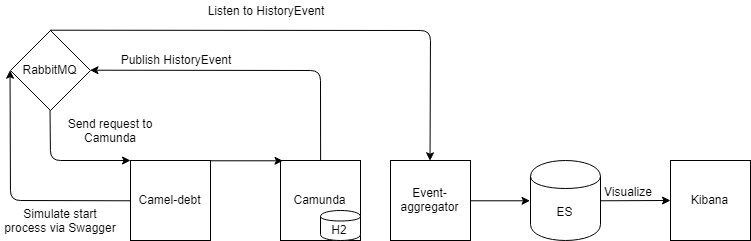

The diagram above was exported from draw.io. Its source (the exported page's mxGraphModel, read from the mxfile embedded in the PNG):
<mxGraphModel dx="1504" dy="1815" grid="1" gridSize="10" guides="1" tooltips="1" connect="1" arrows="1" fold="1" page="1" pageScale="1" pageWidth="827" pageHeight="1169" math="0" shadow="0">
  <root>
    <mxCell id="0" />
    <mxCell id="1" parent="0" />
    <mxCell id="TSexGbmEpwZh_qv0gwYS-1" value="Camel-debt" style="whiteSpace=wrap;html=1;aspect=fixed;" vertex="1" parent="1">
      <mxGeometry x="200" y="120" width="80" height="80" as="geometry" />
    </mxCell>
    <mxCell id="TSexGbmEpwZh_qv0gwYS-2" value="Camunda" style="whiteSpace=wrap;html=1;aspect=fixed;" vertex="1" parent="1">
      <mxGeometry x="350" y="120" width="80" height="80" as="geometry" />
    </mxCell>
    <mxCell id="TSexGbmEpwZh_qv0gwYS-3" value="RabbitMQ" style="rhombus;whiteSpace=wrap;html=1;" vertex="1" parent="1">
      <mxGeometry x="80" y="-10" width="80" height="80" as="geometry" />
    </mxCell>
    <mxCell id="TSexGbmEpwZh_qv0gwYS-4" value="Event-aggregator" style="whiteSpace=wrap;html=1;aspect=fixed;" vertex="1" parent="1">
      <mxGeometry x="460" y="120" width="80" height="80" as="geometry" />
    </mxCell>
    <mxCell id="TSexGbmEpwZh_qv0gwYS-5" value="" style="endArrow=classic;html=1;entryX=0;entryY=0.5;entryDx=0;entryDy=0;exitX=0;exitY=0.5;exitDx=0;exitDy=0;" edge="1" parent="1" source="TSexGbmEpwZh_qv0gwYS-1" target="TSexGbmEpwZh_qv0gwYS-3">
      <mxGeometry width="50" height="50" relative="1" as="geometry">
        <mxPoint x="300" y="160" as="sourcePoint" />
        <mxPoint x="170" y="220" as="targetPoint" />
        <Array as="points">
          <mxPoint x="80" y="160" />
        </Array>
      </mxGeometry>
    </mxCell>
    <mxCell id="TSexGbmEpwZh_qv0gwYS-6" value="Simulate start process via Swagger" style="text;html=1;strokeColor=none;fillColor=none;align=center;verticalAlign=middle;whiteSpace=wrap;rounded=0;" vertex="1" parent="1">
      <mxGeometry x="70" y="170" width="120" height="20" as="geometry" />
    </mxCell>
    <mxCell id="TSexGbmEpwZh_qv0gwYS-8" value="" style="endArrow=classic;html=1;exitX=0.5;exitY=1;exitDx=0;exitDy=0;" edge="1" parent="1" source="TSexGbmEpwZh_qv0gwYS-3">
      <mxGeometry width="50" height="50" relative="1" as="geometry">
        <mxPoint x="70" y="270" as="sourcePoint" />
        <mxPoint x="200" y="120" as="targetPoint" />
        <Array as="points">
          <mxPoint x="120" y="120" />
        </Array>
      </mxGeometry>
    </mxCell>
    <mxCell id="TSexGbmEpwZh_qv0gwYS-9" value="Send request to Camunda" style="text;html=1;strokeColor=none;fillColor=none;align=center;verticalAlign=middle;whiteSpace=wrap;rounded=0;" vertex="1" parent="1">
      <mxGeometry x="130" y="80" width="100" height="20" as="geometry" />
    </mxCell>
    <mxCell id="TSexGbmEpwZh_qv0gwYS-10" value="" style="endArrow=classic;html=1;exitX=0.995;exitY=0;exitDx=0;exitDy=0;exitPerimeter=0;entryX=0.025;entryY=0;entryDx=0;entryDy=0;entryPerimeter=0;" edge="1" parent="1" source="TSexGbmEpwZh_qv0gwYS-1" target="TSexGbmEpwZh_qv0gwYS-2">
      <mxGeometry width="50" height="50" relative="1" as="geometry">
        <mxPoint x="283" y="120" as="sourcePoint" />
        <mxPoint x="352" y="123" as="targetPoint" />
      </mxGeometry>
    </mxCell>
    <mxCell id="TSexGbmEpwZh_qv0gwYS-11" value="H2" style="shape=cylinder;whiteSpace=wrap;html=1;boundedLbl=1;backgroundOutline=1;" vertex="1" parent="1">
      <mxGeometry x="390" y="170" width="40" height="30" as="geometry" />
    </mxCell>
    <mxCell id="TSexGbmEpwZh_qv0gwYS-19" value="ES" style="shape=cylinder;whiteSpace=wrap;html=1;boundedLbl=1;backgroundOutline=1;" vertex="1" parent="1">
      <mxGeometry x="600" y="120" width="70" height="80" as="geometry" />
    </mxCell>
    <mxCell id="TSexGbmEpwZh_qv0gwYS-20" value="" style="endArrow=classic;html=1;entryX=1;entryY=0.5;entryDx=0;entryDy=0;exitX=0.5;exitY=0;exitDx=0;exitDy=0;" edge="1" parent="1" source="TSexGbmEpwZh_qv0gwYS-2" target="TSexGbmEpwZh_qv0gwYS-3">
      <mxGeometry width="50" height="50" relative="1" as="geometry">
        <mxPoint x="70" y="270" as="sourcePoint" />
        <mxPoint x="120" y="220" as="targetPoint" />
        <Array as="points">
          <mxPoint x="390" y="30" />
        </Array>
      </mxGeometry>
    </mxCell>
    <mxCell id="TSexGbmEpwZh_qv0gwYS-21" value="Publish HistoryEvent" style="text;html=1;strokeColor=none;fillColor=none;align=center;verticalAlign=middle;whiteSpace=wrap;rounded=0;" vertex="1" parent="1">
      <mxGeometry x="180" y="9" width="130" height="20" as="geometry" />
    </mxCell>
    <mxCell id="TSexGbmEpwZh_qv0gwYS-23" value="Listen to HistoryEvent" style="text;html=1;strokeColor=none;fillColor=none;align=center;verticalAlign=middle;whiteSpace=wrap;rounded=0;" vertex="1" parent="1">
      <mxGeometry x="270" y="-40" width="130" height="20" as="geometry" />
    </mxCell>
    <mxCell id="TSexGbmEpwZh_qv0gwYS-24" value="" style="endArrow=classic;html=1;entryX=0.5;entryY=0;entryDx=0;entryDy=0;exitX=0.5;exitY=0;exitDx=0;exitDy=0;" edge="1" parent="1" source="TSexGbmEpwZh_qv0gwYS-3" target="TSexGbmEpwZh_qv0gwYS-4">
      <mxGeometry width="50" height="50" relative="1" as="geometry">
        <mxPoint x="70" y="370" as="sourcePoint" />
        <mxPoint x="120" y="320" as="targetPoint" />
        <Array as="points">
          <mxPoint x="500" y="-10" />
        </Array>
      </mxGeometry>
    </mxCell>
    <mxCell id="TSexGbmEpwZh_qv0gwYS-25" value="" style="endArrow=classic;html=1;exitX=1;exitY=0.5;exitDx=0;exitDy=0;entryX=0;entryY=0.5;entryDx=0;entryDy=0;" edge="1" parent="1" source="TSexGbmEpwZh_qv0gwYS-4" target="TSexGbmEpwZh_qv0gwYS-19">
      <mxGeometry width="50" height="50" relative="1" as="geometry">
        <mxPoint x="70" y="370" as="sourcePoint" />
        <mxPoint x="600" y="162" as="targetPoint" />
      </mxGeometry>
    </mxCell>
    <mxCell id="TSexGbmEpwZh_qv0gwYS-28" value="" style="endArrow=classic;html=1;exitX=1;exitY=0.5;exitDx=0;exitDy=0;" edge="1" parent="1" source="TSexGbmEpwZh_qv0gwYS-19">
      <mxGeometry width="50" height="50" relative="1" as="geometry">
        <mxPoint x="70" y="270" as="sourcePoint" />
        <mxPoint x="740" y="160" as="targetPoint" />
      </mxGeometry>
    </mxCell>
    <mxCell id="TSexGbmEpwZh_qv0gwYS-29" value="Visualize" style="text;html=1;resizable=0;points=[];align=center;verticalAlign=middle;labelBackgroundColor=#ffffff;" vertex="1" connectable="0" parent="TSexGbmEpwZh_qv0gwYS-28">
      <mxGeometry x="-0.5817" y="1" relative="1" as="geometry">
        <mxPoint x="13.5" y="-9" as="offset" />
      </mxGeometry>
    </mxCell>
    <mxCell id="TSexGbmEpwZh_qv0gwYS-30" value="Kibana" style="whiteSpace=wrap;html=1;aspect=fixed;" vertex="1" parent="1">
      <mxGeometry x="740" y="120" width="80" height="80" as="geometry" />
    </mxCell>
  </root>
</mxGraphModel>